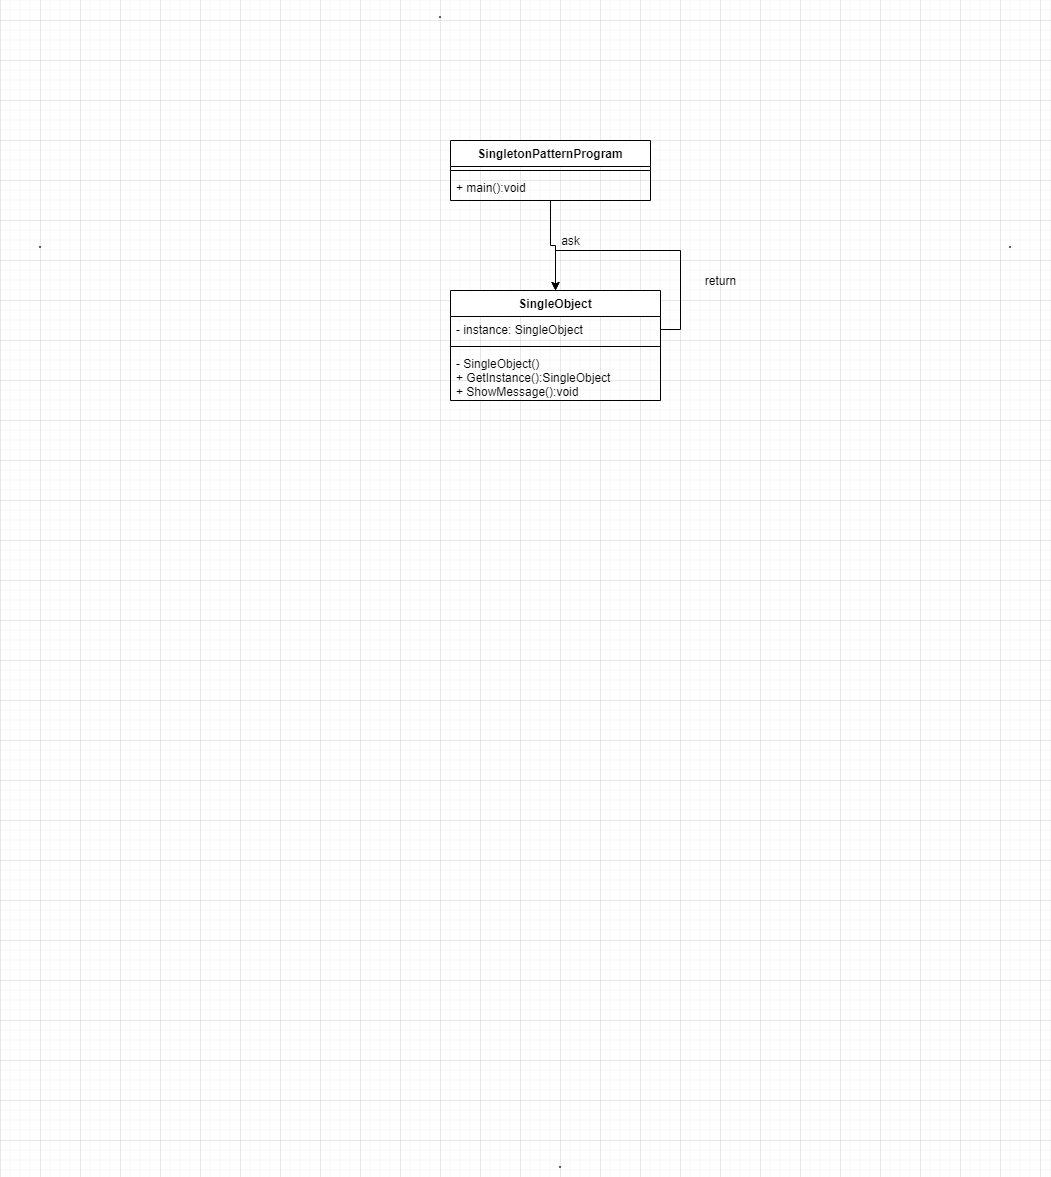

The diagram above was exported from draw.io. Its source (the exported page's mxGraphModel, read from the mxfile embedded in the PNG):
<mxGraphModel dx="1869" dy="1619" grid="1" gridSize="10" guides="1" tooltips="1" connect="1" arrows="1" fold="1" page="1" pageScale="1" pageWidth="850" pageHeight="1100" math="0" shadow="0">
  <root>
    <mxCell id="0" />
    <mxCell id="1" parent="0" />
    <mxCell id="wzF8WkxBNcVbjn6ABTNU-9" style="edgeStyle=orthogonalEdgeStyle;rounded=0;orthogonalLoop=1;jettySize=auto;html=1;entryX=0.5;entryY=0;entryDx=0;entryDy=0;" edge="1" parent="1" source="wzF8WkxBNcVbjn6ABTNU-1" target="wzF8WkxBNcVbjn6ABTNU-5">
      <mxGeometry relative="1" as="geometry" />
    </mxCell>
    <mxCell id="wzF8WkxBNcVbjn6ABTNU-1" value="SingletonPatternProgram" style="swimlane;fontStyle=1;align=center;verticalAlign=top;childLayout=stackLayout;horizontal=1;startSize=26;horizontalStack=0;resizeParent=1;resizeParentMax=0;resizeLast=0;collapsible=1;marginBottom=0;" vertex="1" parent="1">
      <mxGeometry x="370" y="80" width="200" height="60" as="geometry" />
    </mxCell>
    <mxCell id="wzF8WkxBNcVbjn6ABTNU-3" value="" style="line;strokeWidth=1;fillColor=none;align=left;verticalAlign=middle;spacingTop=-1;spacingLeft=3;spacingRight=3;rotatable=0;labelPosition=right;points=[];portConstraint=eastwest;" vertex="1" parent="wzF8WkxBNcVbjn6ABTNU-1">
      <mxGeometry y="26" width="200" height="8" as="geometry" />
    </mxCell>
    <mxCell id="wzF8WkxBNcVbjn6ABTNU-4" value="+ main():void" style="text;strokeColor=none;fillColor=none;align=left;verticalAlign=top;spacingLeft=4;spacingRight=4;overflow=hidden;rotatable=0;points=[[0,0.5],[1,0.5]];portConstraint=eastwest;" vertex="1" parent="wzF8WkxBNcVbjn6ABTNU-1">
      <mxGeometry y="34" width="200" height="26" as="geometry" />
    </mxCell>
    <mxCell id="wzF8WkxBNcVbjn6ABTNU-5" value="SingleObject" style="swimlane;fontStyle=1;align=center;verticalAlign=top;childLayout=stackLayout;horizontal=1;startSize=26;horizontalStack=0;resizeParent=1;resizeParentMax=0;resizeLast=0;collapsible=1;marginBottom=0;" vertex="1" parent="1">
      <mxGeometry x="370" y="230" width="210" height="110" as="geometry" />
    </mxCell>
    <mxCell id="wzF8WkxBNcVbjn6ABTNU-6" value="- instance: SingleObject" style="text;strokeColor=none;fillColor=none;align=left;verticalAlign=top;spacingLeft=4;spacingRight=4;overflow=hidden;rotatable=0;points=[[0,0.5],[1,0.5]];portConstraint=eastwest;" vertex="1" parent="wzF8WkxBNcVbjn6ABTNU-5">
      <mxGeometry y="26" width="210" height="26" as="geometry" />
    </mxCell>
    <mxCell id="wzF8WkxBNcVbjn6ABTNU-7" value="" style="line;strokeWidth=1;fillColor=none;align=left;verticalAlign=middle;spacingTop=-1;spacingLeft=3;spacingRight=3;rotatable=0;labelPosition=right;points=[];portConstraint=eastwest;" vertex="1" parent="wzF8WkxBNcVbjn6ABTNU-5">
      <mxGeometry y="52" width="210" height="8" as="geometry" />
    </mxCell>
    <mxCell id="wzF8WkxBNcVbjn6ABTNU-8" value="- SingleObject()&#10;+ GetInstance():SingleObject&#10;+ ShowMessage():void" style="text;strokeColor=none;fillColor=none;align=left;verticalAlign=top;spacingLeft=4;spacingRight=4;overflow=hidden;rotatable=0;points=[[0,0.5],[1,0.5]];portConstraint=eastwest;" vertex="1" parent="wzF8WkxBNcVbjn6ABTNU-5">
      <mxGeometry y="60" width="210" height="50" as="geometry" />
    </mxCell>
    <mxCell id="wzF8WkxBNcVbjn6ABTNU-11" style="edgeStyle=orthogonalEdgeStyle;rounded=0;orthogonalLoop=1;jettySize=auto;html=1;entryX=0.5;entryY=0;entryDx=0;entryDy=0;" edge="1" parent="wzF8WkxBNcVbjn6ABTNU-5" source="wzF8WkxBNcVbjn6ABTNU-6" target="wzF8WkxBNcVbjn6ABTNU-5">
      <mxGeometry relative="1" as="geometry">
        <mxPoint x="140" y="-10" as="targetPoint" />
        <Array as="points">
          <mxPoint x="230" y="39" />
          <mxPoint x="230" y="-40" />
          <mxPoint x="105" y="-40" />
        </Array>
      </mxGeometry>
    </mxCell>
    <mxCell id="wzF8WkxBNcVbjn6ABTNU-10" value="ask" style="text;html=1;align=center;verticalAlign=middle;resizable=0;points=[];autosize=1;" vertex="1" parent="1">
      <mxGeometry x="475" y="170" width="30" height="20" as="geometry" />
    </mxCell>
    <mxCell id="wzF8WkxBNcVbjn6ABTNU-12" value="return&lt;br&gt;" style="text;html=1;align=center;verticalAlign=middle;resizable=0;points=[];autosize=1;" vertex="1" parent="1">
      <mxGeometry x="615" y="210" width="50" height="20" as="geometry" />
    </mxCell>
    <mxCell id="wzF8WkxBNcVbjn6ABTNU-13" value="." style="text;align=center;fontStyle=1;verticalAlign=middle;spacingLeft=3;spacingRight=3;strokeColor=none;rotatable=0;points=[[0,0.5],[1,0.5]];portConstraint=eastwest;" vertex="1" parent="1">
      <mxGeometry x="320" y="-60" width="80" height="26" as="geometry" />
    </mxCell>
    <mxCell id="wzF8WkxBNcVbjn6ABTNU-14" value="." style="text;align=center;fontStyle=1;verticalAlign=middle;spacingLeft=3;spacingRight=3;strokeColor=none;rotatable=0;points=[[0,0.5],[1,0.5]];portConstraint=eastwest;" vertex="1" parent="1">
      <mxGeometry x="-80" y="170" width="80" height="26" as="geometry" />
    </mxCell>
    <mxCell id="wzF8WkxBNcVbjn6ABTNU-15" value="." style="text;align=center;fontStyle=1;verticalAlign=middle;spacingLeft=3;spacingRight=3;strokeColor=none;rotatable=0;points=[[0,0.5],[1,0.5]];portConstraint=eastwest;" vertex="1" parent="1">
      <mxGeometry x="440" y="1090" width="80" height="26" as="geometry" />
    </mxCell>
    <mxCell id="wzF8WkxBNcVbjn6ABTNU-16" value="." style="text;align=center;fontStyle=1;verticalAlign=middle;spacingLeft=3;spacingRight=3;strokeColor=none;rotatable=0;points=[[0,0.5],[1,0.5]];portConstraint=eastwest;" vertex="1" parent="1">
      <mxGeometry x="890" y="170" width="80" height="26" as="geometry" />
    </mxCell>
  </root>
</mxGraphModel>